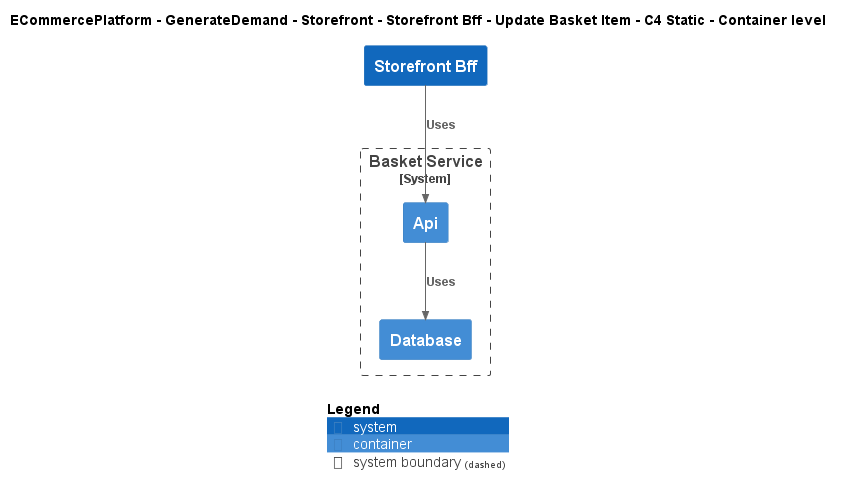

The diagram above was rendered by PlantUML. Its source (embedded in the PNG):
@startuml
!include ..\..\..\..\..\..\..\.c4s\C4_Container.puml

AddElementTag("c4interflow:lifecycle:new", $bgColor=green, $fontColor=#ffffff, $borderColor=green, $shadowing="False")
AddElementTag("c4interflow:lifecycle:changed", $bgColor=orange, $fontColor=#ffffff, $borderColor=orange, $shadowing="False")
AddElementTag("c4interflow:lifecycle:removed", $bgColor=red, $fontColor=#ffffff, $borderColor=red, $shadowing="False")

AddRelTag("c4interflow:lifecycle:new", $textColor=green, $lineColor=green)
AddRelTag("c4interflow:lifecycle:changed", $textColor=orange, $lineColor=orange)
AddRelTag("c4interflow:lifecycle:removed", $textColor=red, $lineColor=red)

SHOW_PERSON_PORTRAIT()
LAYOUT_TOP_DOWN()

skinparam linetype polyline

title ECommercePlatform - GenerateDemand - Storefront - Storefront Bff - Update Basket Item - C4 Static - Container level

System(ECommercePlatform.GenerateDemand.Storefront.SoftwareSystems.StorefrontBff, "Storefront Bff", "")

System_Boundary(ECommercePlatform.GenerateDemand.Basket.SoftwareSystems.BasketService, "Basket Service") {
    Container(ECommercePlatform.GenerateDemand.Basket.SoftwareSystems.BasketService.Containers.Api, "Api", "", "")
    Container(ECommercePlatform.GenerateDemand.Basket.SoftwareSystems.BasketService.Containers.Database, "Database", "", "")
}

Rel(ECommercePlatform.GenerateDemand.Storefront.SoftwareSystems.StorefrontBff, ECommercePlatform.GenerateDemand.Basket.SoftwareSystems.BasketService.Containers.Api, "Uses")
Rel(ECommercePlatform.GenerateDemand.Basket.SoftwareSystems.BasketService.Containers.Api, ECommercePlatform.GenerateDemand.Basket.SoftwareSystems.BasketService.Containers.Database, "Uses")


SHOW_LEGEND()
@enduml